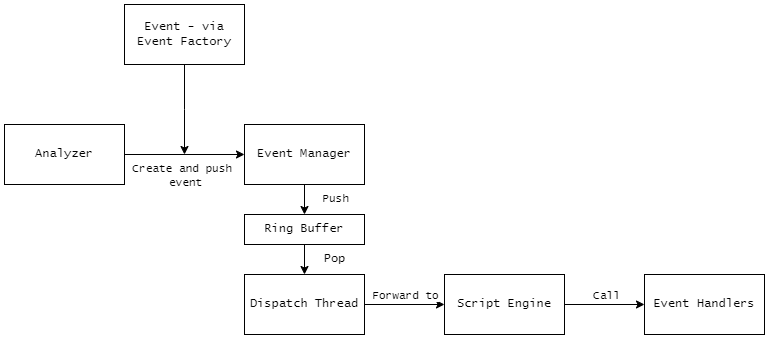

The diagram above was exported from draw.io. Its source (the exported page's mxGraphModel, read from the mxfile embedded in the PNG):
<mxGraphModel dx="1034" dy="653" grid="1" gridSize="10" guides="1" tooltips="1" connect="1" arrows="1" fold="1" page="1" pageScale="1" pageWidth="1920" pageHeight="1200" math="0" shadow="0">
  <root>
    <mxCell id="0" />
    <mxCell id="1" parent="0" />
    <mxCell id="RKQbcTmKn2Gsdb7GTeVc-5" value="" style="edgeStyle=orthogonalEdgeStyle;rounded=0;orthogonalLoop=1;jettySize=auto;html=1;fontFamily=Lucida Console;" edge="1" parent="1" source="RKQbcTmKn2Gsdb7GTeVc-1" target="RKQbcTmKn2Gsdb7GTeVc-2">
      <mxGeometry relative="1" as="geometry" />
    </mxCell>
    <mxCell id="RKQbcTmKn2Gsdb7GTeVc-24" value="Create and push&amp;nbsp;&lt;br&gt;event" style="edgeLabel;html=1;align=center;verticalAlign=middle;resizable=0;points=[];fontFamily=Lucida Console;" vertex="1" connectable="0" parent="RKQbcTmKn2Gsdb7GTeVc-5">
      <mxGeometry x="-0.24" relative="1" as="geometry">
        <mxPoint x="14" y="20" as="offset" />
      </mxGeometry>
    </mxCell>
    <mxCell id="RKQbcTmKn2Gsdb7GTeVc-1" value="Analyzer" style="rounded=0;whiteSpace=wrap;html=1;fontFamily=Lucida Console;" vertex="1" parent="1">
      <mxGeometry x="440" y="290" width="120" height="60" as="geometry" />
    </mxCell>
    <mxCell id="RKQbcTmKn2Gsdb7GTeVc-10" value="" style="edgeStyle=orthogonalEdgeStyle;rounded=0;orthogonalLoop=1;jettySize=auto;html=1;fontFamily=Lucida Console;" edge="1" parent="1" source="RKQbcTmKn2Gsdb7GTeVc-2" target="RKQbcTmKn2Gsdb7GTeVc-6">
      <mxGeometry relative="1" as="geometry" />
    </mxCell>
    <mxCell id="RKQbcTmKn2Gsdb7GTeVc-13" value="Push" style="edgeLabel;html=1;align=center;verticalAlign=middle;resizable=0;points=[];fontFamily=Lucida Console;" vertex="1" connectable="0" parent="RKQbcTmKn2Gsdb7GTeVc-10">
      <mxGeometry x="0.32" y="2" relative="1" as="geometry">
        <mxPoint x="28" as="offset" />
      </mxGeometry>
    </mxCell>
    <mxCell id="RKQbcTmKn2Gsdb7GTeVc-2" value="Event Manager" style="rounded=0;whiteSpace=wrap;html=1;fontFamily=Lucida Console;" vertex="1" parent="1">
      <mxGeometry x="680" y="290" width="120" height="60" as="geometry" />
    </mxCell>
    <mxCell id="RKQbcTmKn2Gsdb7GTeVc-12" value="" style="edgeStyle=orthogonalEdgeStyle;rounded=0;orthogonalLoop=1;jettySize=auto;html=1;fontFamily=Lucida Console;" edge="1" parent="1" source="RKQbcTmKn2Gsdb7GTeVc-3" target="RKQbcTmKn2Gsdb7GTeVc-4">
      <mxGeometry relative="1" as="geometry" />
    </mxCell>
    <mxCell id="RKQbcTmKn2Gsdb7GTeVc-15" value="Forward to" style="edgeLabel;html=1;align=center;verticalAlign=middle;resizable=0;points=[];fontFamily=Lucida Console;" vertex="1" connectable="0" parent="RKQbcTmKn2Gsdb7GTeVc-12">
      <mxGeometry x="-0.15" relative="1" as="geometry">
        <mxPoint x="6" y="-10" as="offset" />
      </mxGeometry>
    </mxCell>
    <mxCell id="RKQbcTmKn2Gsdb7GTeVc-3" value="Dispatch Thread" style="rounded=0;whiteSpace=wrap;html=1;fontFamily=Lucida Console;" vertex="1" parent="1">
      <mxGeometry x="680" y="440" width="120" height="60" as="geometry" />
    </mxCell>
    <mxCell id="RKQbcTmKn2Gsdb7GTeVc-19" value="" style="edgeStyle=orthogonalEdgeStyle;rounded=0;orthogonalLoop=1;jettySize=auto;html=1;fontFamily=Lucida Console;" edge="1" parent="1" source="RKQbcTmKn2Gsdb7GTeVc-4" target="RKQbcTmKn2Gsdb7GTeVc-18">
      <mxGeometry relative="1" as="geometry" />
    </mxCell>
    <mxCell id="RKQbcTmKn2Gsdb7GTeVc-20" value="Call" style="edgeLabel;html=1;align=center;verticalAlign=middle;resizable=0;points=[];fontFamily=Lucida Console;" vertex="1" connectable="0" parent="RKQbcTmKn2Gsdb7GTeVc-19">
      <mxGeometry x="0.0171" y="2" relative="1" as="geometry">
        <mxPoint y="-8" as="offset" />
      </mxGeometry>
    </mxCell>
    <mxCell id="RKQbcTmKn2Gsdb7GTeVc-4" value="Script Engine" style="rounded=0;whiteSpace=wrap;html=1;fontFamily=Lucida Console;" vertex="1" parent="1">
      <mxGeometry x="880" y="440" width="120" height="60" as="geometry" />
    </mxCell>
    <mxCell id="RKQbcTmKn2Gsdb7GTeVc-11" value="" style="edgeStyle=orthogonalEdgeStyle;rounded=0;orthogonalLoop=1;jettySize=auto;html=1;fontFamily=Lucida Console;" edge="1" parent="1" source="RKQbcTmKn2Gsdb7GTeVc-6" target="RKQbcTmKn2Gsdb7GTeVc-3">
      <mxGeometry relative="1" as="geometry" />
    </mxCell>
    <mxCell id="RKQbcTmKn2Gsdb7GTeVc-6" value="Ring Buffer" style="rounded=0;whiteSpace=wrap;html=1;fontFamily=Lucida Console;" vertex="1" parent="1">
      <mxGeometry x="680" y="380" width="120" height="30" as="geometry" />
    </mxCell>
    <mxCell id="RKQbcTmKn2Gsdb7GTeVc-14" value="Pop" style="text;html=1;align=center;verticalAlign=middle;resizable=0;points=[];autosize=1;strokeColor=none;fillColor=none;fontFamily=Lucida Console;" vertex="1" parent="1">
      <mxGeometry x="745" y="410" width="50" height="30" as="geometry" />
    </mxCell>
    <mxCell id="RKQbcTmKn2Gsdb7GTeVc-18" value="Event Handlers" style="rounded=0;whiteSpace=wrap;html=1;fontFamily=Lucida Console;" vertex="1" parent="1">
      <mxGeometry x="1080" y="440" width="120" height="60" as="geometry" />
    </mxCell>
    <mxCell id="RKQbcTmKn2Gsdb7GTeVc-23" style="edgeStyle=orthogonalEdgeStyle;rounded=0;orthogonalLoop=1;jettySize=auto;html=1;fontFamily=Lucida Console;" edge="1" parent="1" source="RKQbcTmKn2Gsdb7GTeVc-22">
      <mxGeometry relative="1" as="geometry">
        <mxPoint x="620" y="320" as="targetPoint" />
      </mxGeometry>
    </mxCell>
    <mxCell id="RKQbcTmKn2Gsdb7GTeVc-22" value="Event - via Event Factory" style="rounded=0;whiteSpace=wrap;html=1;fontFamily=Lucida Console;" vertex="1" parent="1">
      <mxGeometry x="560" y="170" width="120" height="60" as="geometry" />
    </mxCell>
  </root>
</mxGraphModel>